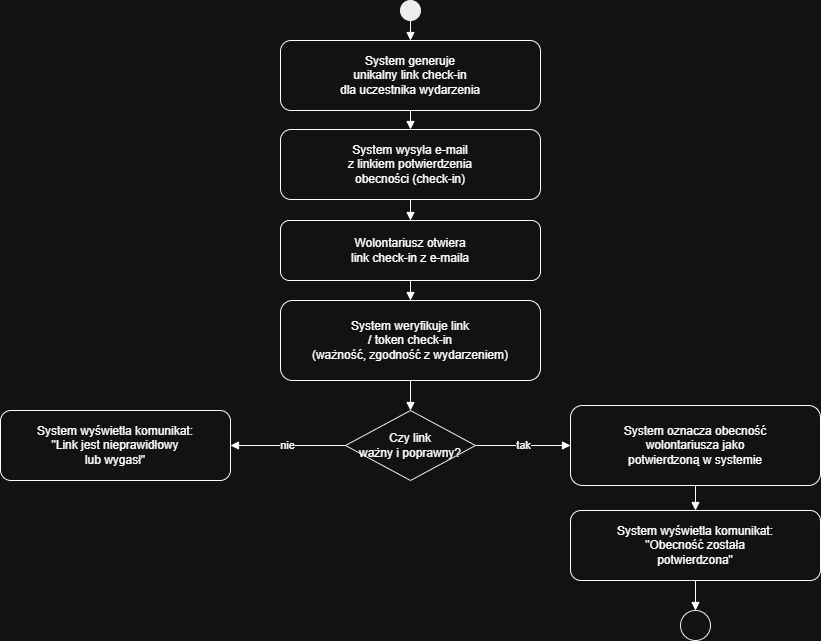

The diagram above was exported from draw.io. Its source (the exported page's mxGraphModel, read from the mxfile embedded in the PNG):
<mxGraphModel dx="997" dy="574" grid="1" gridSize="10" guides="1" tooltips="1" connect="1" arrows="1" fold="1" page="1" pageScale="1" pageWidth="827" pageHeight="1169" math="0" shadow="0">
  <root>
    <mxCell id="0" />
    <mxCell id="1" parent="0" />
    <mxCell id="IawCvqILSWvYSh884wYf-193" value="" style="shape=ellipse;perimeter=ellipsePerimeter;html=1;aspect=fixed;fillColor=#000000;strokeColor=#000000;" vertex="1" parent="1">
      <mxGeometry x="670" y="1040" width="20" height="20" as="geometry" />
    </mxCell>
    <mxCell id="IawCvqILSWvYSh884wYf-194" value="System generuje&#10;unikalny link check-in&#10;dla uczestnika wydarzenia" style="rounded=1;whiteSpace=wrap;html=1;" vertex="1" parent="1">
      <mxGeometry x="550" y="1080" width="260" height="70" as="geometry" />
    </mxCell>
    <mxCell id="IawCvqILSWvYSh884wYf-195" value="System wysyła e-mail&#10;z linkiem potwierdzenia&#10;obecności (check-in)" style="rounded=1;whiteSpace=wrap;html=1;" vertex="1" parent="1">
      <mxGeometry x="550" y="1169" width="260" height="70" as="geometry" />
    </mxCell>
    <mxCell id="IawCvqILSWvYSh884wYf-196" value="Wolontariusz otwiera&#10;link check-in z e-maila" style="rounded=1;whiteSpace=wrap;html=1;" vertex="1" parent="1">
      <mxGeometry x="550" y="1260" width="260" height="60" as="geometry" />
    </mxCell>
    <mxCell id="IawCvqILSWvYSh884wYf-197" value="System weryfikuje link&#10;/ token check-in&#10;(ważność, zgodność z wydarzeniem)" style="rounded=1;whiteSpace=wrap;html=1;" vertex="1" parent="1">
      <mxGeometry x="550" y="1340" width="260" height="80" as="geometry" />
    </mxCell>
    <mxCell id="IawCvqILSWvYSh884wYf-198" value="Czy link&#10;ważny i poprawny?" style="rhombus;whiteSpace=wrap;html=1;strokeColor=#000000;fillColor=#ffffff;" vertex="1" parent="1">
      <mxGeometry x="615" y="1450" width="130" height="70" as="geometry" />
    </mxCell>
    <mxCell id="IawCvqILSWvYSh884wYf-199" value="System wyświetla komunikat:&#10;&quot;Link jest nieprawidłowy&#10;lub wygasł&quot;" style="rounded=1;whiteSpace=wrap;html=1;" vertex="1" parent="1">
      <mxGeometry x="270" y="1450" width="230" height="70" as="geometry" />
    </mxCell>
    <mxCell id="IawCvqILSWvYSh884wYf-200" value="System oznacza obecność&#10;wolontariusza jako&#10;potwierdzoną w systemie" style="rounded=1;whiteSpace=wrap;html=1;" vertex="1" parent="1">
      <mxGeometry x="840" y="1445" width="250" height="80" as="geometry" />
    </mxCell>
    <mxCell id="IawCvqILSWvYSh884wYf-201" value="System wyświetla komunikat:&#10;&quot;Obecność została&#10;potwierdzona&quot;" style="rounded=1;whiteSpace=wrap;html=1;" vertex="1" parent="1">
      <mxGeometry x="840" y="1550" width="250" height="70" as="geometry" />
    </mxCell>
    <mxCell id="IawCvqILSWvYSh884wYf-202" value="" style="shape=ellipse;perimeter=ellipsePerimeter;html=1;aspect=fixed;strokeColor=#000000;fillColor=#FFFFFF;" vertex="1" parent="1">
      <mxGeometry x="950" y="1650" width="30" height="30" as="geometry" />
    </mxCell>
    <mxCell id="IawCvqILSWvYSh884wYf-203" style="endArrow=block;html=1;" edge="1" parent="1" source="IawCvqILSWvYSh884wYf-193" target="IawCvqILSWvYSh884wYf-194">
      <mxGeometry relative="1" as="geometry" />
    </mxCell>
    <mxCell id="IawCvqILSWvYSh884wYf-204" style="endArrow=block;html=1;" edge="1" parent="1" source="IawCvqILSWvYSh884wYf-194" target="IawCvqILSWvYSh884wYf-195">
      <mxGeometry relative="1" as="geometry" />
    </mxCell>
    <mxCell id="IawCvqILSWvYSh884wYf-205" style="endArrow=block;html=1;" edge="1" parent="1" source="IawCvqILSWvYSh884wYf-195" target="IawCvqILSWvYSh884wYf-196">
      <mxGeometry relative="1" as="geometry" />
    </mxCell>
    <mxCell id="IawCvqILSWvYSh884wYf-206" style="endArrow=block;html=1;" edge="1" parent="1" source="IawCvqILSWvYSh884wYf-196" target="IawCvqILSWvYSh884wYf-197">
      <mxGeometry relative="1" as="geometry" />
    </mxCell>
    <mxCell id="IawCvqILSWvYSh884wYf-207" style="endArrow=block;html=1;" edge="1" parent="1" source="IawCvqILSWvYSh884wYf-197" target="IawCvqILSWvYSh884wYf-198">
      <mxGeometry relative="1" as="geometry" />
    </mxCell>
    <mxCell id="IawCvqILSWvYSh884wYf-208" value="nie" style="endArrow=block;html=1;labelBackgroundColor=#ffffff;" edge="1" parent="1" source="IawCvqILSWvYSh884wYf-198" target="IawCvqILSWvYSh884wYf-199">
      <mxGeometry relative="1" as="geometry" />
    </mxCell>
    <mxCell id="IawCvqILSWvYSh884wYf-209" value="tak" style="endArrow=block;html=1;labelBackgroundColor=#ffffff;" edge="1" parent="1" source="IawCvqILSWvYSh884wYf-198" target="IawCvqILSWvYSh884wYf-200">
      <mxGeometry relative="1" as="geometry" />
    </mxCell>
    <mxCell id="IawCvqILSWvYSh884wYf-210" style="endArrow=block;html=1;" edge="1" parent="1" source="IawCvqILSWvYSh884wYf-200" target="IawCvqILSWvYSh884wYf-201">
      <mxGeometry relative="1" as="geometry" />
    </mxCell>
    <mxCell id="IawCvqILSWvYSh884wYf-211" style="endArrow=block;html=1;" edge="1" parent="1" source="IawCvqILSWvYSh884wYf-201" target="IawCvqILSWvYSh884wYf-202">
      <mxGeometry relative="1" as="geometry" />
    </mxCell>
  </root>
</mxGraphModel>